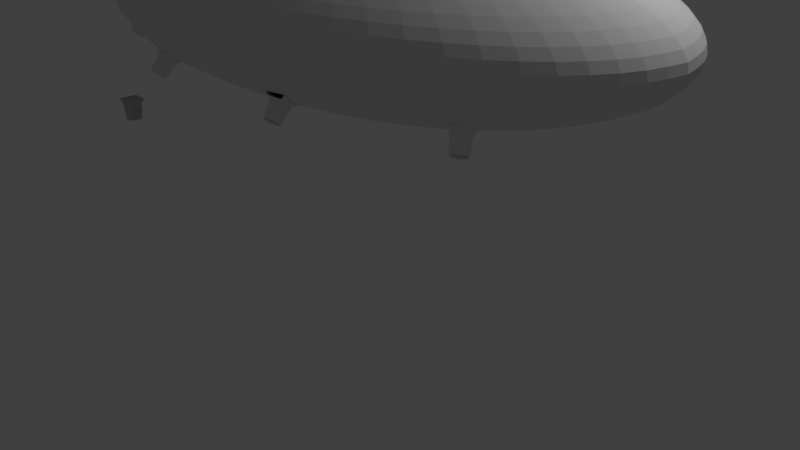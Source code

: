 # Source: Flying_Robbot_Spidder_V1.2.blend  (saved by Blender 2.79.0; exported with 4.5.12 LTS)
import bpy
from mathutils import Matrix  # noqa: F401  (used for matrix-valued properties, if any)

bpy.ops.wm.read_factory_settings(use_empty=True)
scene = bpy.context.scene
scene.name = 'Scene'

# ---- collections
col_collection_1 = bpy.data.collections.new('Collection 1'); scene.collection.children.link(col_collection_1)
col_collection_2 = bpy.data.collections.new('Collection 2'); scene.collection.children.link(col_collection_2)
col_collection_2.hide_render = True
col_collection_2.hide_viewport = True

# ---- world
world_world = bpy.data.worlds.new('World'); scene.world = world_world
world_world.color = (0.05088, 0.05088, 0.05088)
world_world.use_sun_shadow = False
world_world.sun_shadow_jitter_overblur = 0.0
world_world.cycles.sampling_method = 'MANUAL'

# ---- cameras
cam_camera = bpy.data.cameras.new('Camera')
cam_camera.clip_end = 100.0
cam_camera.lens = 35.0
cam_camera.sensor_width = 32.0
cam_camera.sensor_height = 18.0
cam_camera.ortho_scale = 7.314
cam_camera.dof.focus_distance = 0.0
cam_camera.dof.aperture_fstop = 128.0

# ---- lights
light_lamp = bpy.data.lights.new('Lamp', 'POINT')
light_lamp.transmission_factor = 0.0
light_lamp.cutoff_distance = 30.0
light_lamp.energy = 100.0
light_lamp.shadow_buffer_clip_start = 1.001
light_lamp.shadow_soft_size = 0.1
light_lamp.shadow_maximum_resolution = 0.006
light_lamp.use_absolute_resolution = True

# ---- meshes
me_cylinder_005 = bpy.data.meshes.new('Cylinder.005')
me_cylinder_005.from_pydata([(0.0, 0.8164, -1.0), (0.0, 1.0, 1.0), (0.5773, 0.5773, -1.0), (0.7071, 0.7071, 1.0), (0.8164, -4.075e-08, -1.0), (1.0, -4.371e-08, 1.0), (0.5773, -0.5773, -1.0), (0.7071, -0.7071, 1.0), (-7.262e-08, -0.8164, -1.0), (-8.742e-08, -1.0, 1.0), (-0.5773, -0.5773, -1.0), (-0.7071, -0.7071, 1.0), (-0.8164, 1.192e-08, -1.0), (-1.0, 1.192e-08, 1.0), (-0.5773, 0.5773, -1.0), (-0.7071, 0.7071, 1.0), (-1.318, -0.5296, 1.138), (-1.318, -0.5295, 1.345), (-0.5424, 1.314, 1.139), (-0.543, 1.314, 1.346), (0.5262, -1.305, 1.144), (0.5256, -1.305, 1.351), (1.301, 0.539, 1.144), (1.301, 0.5392, 1.351), (-1.269, -0.4133, 1.138), (-1.269, -0.4132, 1.345), (0.5751, -1.188, 1.144), (0.5745, -1.188, 1.351), (-0.5849, 1.215, 1.346), (1.259, 0.4394, 1.144), (-0.5843, 1.214, 1.139), (1.259, 0.4395, 1.351), (1.211, 0.577, 1.144), (1.21, 0.5772, 1.351), (0.4358, -1.267, 1.143), (0.4352, -1.267, 1.35), (0.4841, -1.15, 1.35), (0.8536, 0.3536, 1.0), (1.168, 0.4775, 1.351), (-0.4568, 1.278, 1.139), (-1.232, -0.5654, 1.345), (-0.4574, 1.278, 1.346), (-1.232, -0.5656, 1.138), (-1.184, -0.4492, 1.345), (-0.4993, 1.179, 1.346), (-0.3536, 0.8536, 1.0), (-0.8536, -0.3536, 1.0), (0.3536, -0.8536, 1.0), (0.0, 1.0, -1.0), (0.7071, 0.7071, -1.0), (1.0, -4.371e-08, -1.0), (0.7071, -0.7071, -1.0), (-8.742e-08, -1.0, -1.0), (-0.7071, -0.7071, -1.0), (-1.0, 1.192e-08, -1.0), (-0.7071, 0.7071, -1.0), (-0.00498, 0.8178, 0.8668), (0.5723, 0.5787, 0.8668), (0.8114, 0.001373, 0.8668), (0.5723, -0.5759, 0.8668), (-0.00498, -0.815, 0.8668), (-0.5823, -0.5759, 0.8668), (-0.8214, 0.001373, 0.8668), (-0.5823, 0.5787, 0.8668)], [], [(48, 1, 3, 49), (49, 3, 37, 5, 50), (50, 5, 7, 51), (51, 7, 47, 9, 52), (52, 9, 11, 53), (53, 11, 46, 13, 54), (5, 29, 26, 7), (54, 13, 15, 55), (55, 15, 45, 1, 48), (2, 4, 58, 57), (30, 28, 19, 18), (32, 33, 23, 22), (26, 27, 21, 20), (42, 40, 17, 16), (43, 25, 17, 40), (44, 28, 25, 43), (29, 31, 27, 26), (16, 17, 25, 24), (22, 23, 31, 29), (41, 19, 28, 44), (24, 25, 28, 30), (23, 33, 38, 31), (31, 38, 36, 27), (27, 36, 35, 21), (20, 21, 35, 34), (39, 41, 33, 32), (18, 19, 41, 39), (33, 41, 44, 38), (38, 44, 43, 36), (36, 43, 40, 35), (34, 35, 40, 42), (22, 29, 5, 37), (3, 32, 22, 37), (1, 39, 32, 3), (13, 24, 30, 15), (9, 34, 42, 11), (7, 26, 20, 47), (20, 34, 9, 47), (11, 42, 16, 46), (16, 24, 13, 46), (15, 30, 18, 45), (18, 39, 1, 45), (2, 0, 48, 49), (4, 2, 49, 50), (6, 4, 50, 51), (8, 6, 51, 52), (10, 8, 52, 53), (12, 10, 53, 54), (14, 12, 54, 55), (0, 14, 55, 48), (56, 57, 58, 59, 60, 61, 62, 63), (12, 14, 63, 62), (8, 10, 61, 60), (4, 6, 59, 58), (0, 2, 57, 56), (14, 0, 56, 63), (10, 12, 62, 61), (6, 8, 60, 59)])
me_cylinder_005.use_remesh_preserve_volume = False
me_cylinder_005.use_remesh_preserve_attributes = False
me_cylinder_005.use_mirror_vertex_groups = False
me_cylinder_005.update()
me_cylinder_003 = bpy.data.meshes.new('Cylinder.003')
me_cylinder_003.from_pydata([(0.0, 0.8164, -1.0), (0.0, 1.0, 1.0), (0.5773, 0.5773, -1.0), (0.7071, 0.7071, 1.0), (0.8164, -4.075e-08, -1.0), (1.0, -4.371e-08, 1.0), (0.5773, -0.5773, -1.0), (0.7071, -0.7071, 1.0), (-7.262e-08, -0.8164, -1.0), (-8.742e-08, -1.0, 1.0), (-0.5773, -0.5773, -1.0), (-0.7071, -0.7071, 1.0), (-0.8164, 1.192e-08, -1.0), (-1.0, 1.192e-08, 1.0), (-0.5773, 0.5773, -1.0), (-0.7071, 0.7071, 1.0), (-1.318, -0.5296, 1.138), (-1.318, -0.5295, 1.345), (-0.5424, 1.314, 1.139), (-0.543, 1.314, 1.346), (0.5262, -1.305, 1.144), (0.5256, -1.305, 1.351), (1.301, 0.539, 1.144), (1.301, 0.5392, 1.351), (-1.269, -0.4133, 1.138), (-1.269, -0.4132, 1.345), (0.5751, -1.188, 1.144), (0.5745, -1.188, 1.351), (-0.5849, 1.215, 1.346), (1.259, 0.4394, 1.144), (-0.5843, 1.214, 1.139), (1.259, 0.4395, 1.351), (1.211, 0.577, 1.144), (1.21, 0.5772, 1.351), (0.4358, -1.267, 1.143), (0.4352, -1.267, 1.35), (0.4841, -1.15, 1.35), (0.8536, 0.3536, 1.0), (1.168, 0.4775, 1.351), (-0.4568, 1.278, 1.139), (-1.232, -0.5654, 1.345), (-0.4574, 1.278, 1.346), (-1.232, -0.5656, 1.138), (-1.184, -0.4492, 1.345), (-0.4993, 1.179, 1.346), (-0.3536, 0.8536, 1.0), (-0.8536, -0.3536, 1.0), (0.3536, -0.8536, 1.0), (0.0, 1.0, -1.0), (0.7071, 0.7071, -1.0), (1.0, -4.371e-08, -1.0), (0.7071, -0.7071, -1.0), (-8.742e-08, -1.0, -1.0), (-0.7071, -0.7071, -1.0), (-1.0, 1.192e-08, -1.0), (-0.7071, 0.7071, -1.0), (-0.00498, 0.8178, 0.8668), (0.5723, 0.5787, 0.8668), (0.8114, 0.001373, 0.8668), (0.5723, -0.5759, 0.8668), (-0.00498, -0.815, 0.8668), (-0.5823, -0.5759, 0.8668), (-0.8214, 0.001373, 0.8668), (-0.5823, 0.5787, 0.8668)], [], [(48, 1, 3, 49), (49, 3, 37, 5, 50), (50, 5, 7, 51), (51, 7, 47, 9, 52), (52, 9, 11, 53), (53, 11, 46, 13, 54), (5, 29, 26, 7), (54, 13, 15, 55), (55, 15, 45, 1, 48), (2, 4, 58, 57), (30, 28, 19, 18), (32, 33, 23, 22), (26, 27, 21, 20), (42, 40, 17, 16), (43, 25, 17, 40), (44, 28, 25, 43), (29, 31, 27, 26), (16, 17, 25, 24), (22, 23, 31, 29), (41, 19, 28, 44), (24, 25, 28, 30), (23, 33, 38, 31), (31, 38, 36, 27), (27, 36, 35, 21), (20, 21, 35, 34), (39, 41, 33, 32), (18, 19, 41, 39), (33, 41, 44, 38), (38, 44, 43, 36), (36, 43, 40, 35), (34, 35, 40, 42), (22, 29, 5, 37), (3, 32, 22, 37), (1, 39, 32, 3), (13, 24, 30, 15), (9, 34, 42, 11), (7, 26, 20, 47), (20, 34, 9, 47), (11, 42, 16, 46), (16, 24, 13, 46), (15, 30, 18, 45), (18, 39, 1, 45), (2, 0, 48, 49), (4, 2, 49, 50), (6, 4, 50, 51), (8, 6, 51, 52), (10, 8, 52, 53), (12, 10, 53, 54), (14, 12, 54, 55), (0, 14, 55, 48), (56, 57, 58, 59, 60, 61, 62, 63), (12, 14, 63, 62), (8, 10, 61, 60), (4, 6, 59, 58), (0, 2, 57, 56), (14, 0, 56, 63), (10, 12, 62, 61), (6, 8, 60, 59)])
me_cylinder_003.use_remesh_preserve_volume = False
me_cylinder_003.use_remesh_preserve_attributes = False
me_cylinder_003.use_mirror_vertex_groups = False
me_cylinder_003.update()
me_sphere = bpy.data.meshes.new('Sphere')
me_sphere.from_pydata([(0.0, -3.258e-07, -1.0), (0.1951, -3.266e-07, 0.9808), (0.3827, -3.192e-07, 0.9239), (0.5556, -3.117e-07, 0.8315), (0.7071, -3.192e-07, 0.7071), (0.8315, -3.341e-07, 0.5556), (0.9239, -2.745e-07, 0.3827), (0.9808, -3.937e-07, 0.1951), (1.0, -3.788e-07, 7.55e-08), (0.9808, -3.937e-07, -0.1951), (0.9239, -2.298e-07, -0.3827), (0.8315, -3.341e-07, -0.5556), (0.7071, -3.192e-07, -0.7071), (0.5556, -3.415e-07, -0.8315), (0.3827, -3.043e-07, -0.9239), (0.1951, -3.08e-07, -0.9808), (0.1913, -0.03806, 0.9808), (0.3753, -0.07466, 0.9239), (0.5449, -0.1084, 0.8315), (0.6935, -0.138, 0.7071), (0.8155, -0.1622, 0.5556), (0.9061, -0.1802, 0.3827), (0.9619, -0.1913, 0.1951), (0.9808, -0.1951, 7.55e-08), (0.9619, -0.1913, -0.1951), (0.9061, -0.1802, -0.3827), (0.8155, -0.1622, -0.5556), (0.6935, -0.138, -0.7071), (0.5449, -0.1084, -0.8315), (0.3753, -0.07466, -0.9239), (0.1913, -0.03806, -0.9808), (0.1802, -0.07466, 0.9808), (0.3536, -0.1464, 0.9239), (0.5133, -0.2126, 0.8315), (0.6533, -0.2706, 0.7071), (0.7682, -0.3182, 0.5556), (0.8536, -0.3536, 0.3827), (0.9061, -0.3753, 0.1951), (0.9239, -0.3827, 7.55e-08), (0.9061, -0.3753, -0.1951), (0.8536, -0.3536, -0.3827), (0.7682, -0.3182, -0.5556), (0.6533, -0.2706, -0.7071), (0.5133, -0.2126, -0.8315), (0.3536, -0.1464, -0.9239), (0.1802, -0.07466, -0.9808), (0.1622, -0.1084, 0.9808), (0.3182, -0.2126, 0.9239), (0.4619, -0.3087, 0.8315), (0.5879, -0.3928, 0.7071), (0.6913, -0.4619, 0.5556), (0.7682, -0.5133, 0.3827), (0.8155, -0.5449, 0.1951), (0.8315, -0.5556, 7.55e-08), (0.8155, -0.5449, -0.1951), (0.7682, -0.5133, -0.3827), (0.6913, -0.4619, -0.5556), (0.5879, -0.3928, -0.7071), (0.4619, -0.3087, -0.8315), (0.3182, -0.2126, -0.9239), (0.1622, -0.1084, -0.9808), (0.1379, -0.138, 0.9808), (0.2706, -0.2706, 0.9239), (0.3928, -0.3928, 0.8315), (0.5, -0.5, 0.7071), (0.5879, -0.5879, 0.5556), (0.6533, -0.6533, 0.3827), (0.6935, -0.6935, 0.1951), (0.7071, -0.7071, 7.55e-08), (0.6935, -0.6935, -0.1951), (0.6533, -0.6533, -0.3827), (0.5879, -0.5879, -0.5556), (0.5, -0.5, -0.7071), (0.3928, -0.3928, -0.8315), (0.2706, -0.2706, -0.9239), (0.1379, -0.138, -0.9808), (0.1084, -0.1622, 0.9808), (0.2126, -0.3182, 0.9239), (0.3087, -0.4619, 0.8315), (0.3928, -0.5879, 0.7071), (0.4619, -0.6913, 0.5556), (0.5133, -0.7682, 0.3827), (0.5449, -0.8155, 0.1951), (0.5556, -0.8315, 7.55e-08), (0.5449, -0.8155, -0.1951), (0.5133, -0.7682, -0.3827), (0.4619, -0.6913, -0.5556), (0.3928, -0.5879, -0.7071), (0.3087, -0.4619, -0.8315), (0.2126, -0.3182, -0.9239), (0.1084, -0.1622, -0.9808), (0.07466, -0.1802, 0.9808), (0.1464, -0.3536, 0.9239), (0.2126, -0.5133, 0.8315), (0.2706, -0.6533, 0.7071), (0.3182, -0.7682, 0.5556), (0.3536, -0.8536, 0.3827), (0.3753, -0.9061, 0.1951), (0.3827, -0.9239, 7.55e-08), (0.3753, -0.9061, -0.1951), (0.3536, -0.8536, -0.3827), (0.3182, -0.7682, -0.5556), (0.2706, -0.6533, -0.7071), (0.2126, -0.5133, -0.8315), (0.1464, -0.3536, -0.9239), (0.07466, -0.1802, -0.9808), (0.03806, -0.1913, 0.9808), (0.07466, -0.3753, 0.9239), (0.1084, -0.5449, 0.8315), (0.1379, -0.6935, 0.7071), (0.1622, -0.8155, 0.5556), (0.1802, -0.9061, 0.3827), (0.1913, -0.9619, 0.1951), (0.1951, -0.9808, 7.55e-08), (0.1913, -0.9619, -0.1951), (0.1802, -0.9061, -0.3827), (0.1622, -0.8155, -0.5556), (0.1379, -0.6935, -0.7071), (0.1084, -0.5449, -0.8315), (0.07466, -0.3753, -0.9239), (0.03806, -0.1913, -0.9808), (-7.212e-09, -0.1951, 0.9808), (4.122e-08, -0.3827, 0.9239), (2.632e-08, -0.5556, 0.8315), (-2.584e-08, -0.7071, 0.7071), (-8.544e-08, -0.8315, 0.5556), (6.357e-08, -0.9239, 0.3827), (-8.544e-08, -0.9808, 0.1951), (-1.003e-07, -1.0, 7.55e-08), (-8.544e-08, -0.9808, -0.1951), (6.357e-08, -0.9239, -0.3827), (-8.544e-08, -0.8315, -0.5556), (-2.584e-08, -0.7071, -0.7071), (-1.094e-08, -0.5556, -0.8315), (3.964e-09, -0.3827, -0.9239), (3.964e-09, -0.1951, -0.9808), (-0.03806, -0.1913, 0.9808), (-0.07466, -0.3753, 0.9239), (-0.1084, -0.5449, 0.8315), (-0.1379, -0.6935, 0.7071), (-0.1622, -0.8155, 0.5556), (-0.1802, -0.9061, 0.3827), (-0.1913, -0.9619, 0.1951), (-0.1951, -0.9808, 7.55e-08), (-0.1913, -0.9619, -0.1951), (-0.1802, -0.9061, -0.3827), (-0.1622, -0.8155, -0.5556), (-0.1379, -0.6935, -0.7071), (-0.1084, -0.5449, -0.8315), (-0.07466, -0.3753, -0.9239), (-0.03806, -0.1913, -0.9808), (-1.247e-07, -6.269e-07, 1.0), (-0.07466, -0.1802, 0.9808), (-0.1464, -0.3536, 0.9239), (-0.2126, -0.5133, 0.8315), (-0.2706, -0.6533, 0.7071), (-0.3182, -0.7682, 0.5556), (-0.3536, -0.8536, 0.3827), (-0.3753, -0.9061, 0.1951), (-0.3827, -0.9239, 7.55e-08), (-0.3753, -0.9061, -0.1951), (-0.3536, -0.8536, -0.3827), (-0.3182, -0.7682, -0.5556), (-0.2706, -0.6533, -0.7071), (-0.2126, -0.5133, -0.8315), (-0.1464, -0.3536, -0.9239), (-0.07466, -0.1802, -0.9808), (-0.1084, -0.1622, 0.9808), (-0.2126, -0.3182, 0.9239), (-0.3087, -0.4619, 0.8315), (-0.3928, -0.5879, 0.7071), (-0.4619, -0.6913, 0.5556), (-0.5133, -0.7682, 0.3827), (-0.5449, -0.8155, 0.1951), (-0.5556, -0.8315, 7.55e-08), (-0.5449, -0.8155, -0.1951), (-0.5133, -0.7682, -0.3827), (-0.4619, -0.6913, -0.5556), (-0.3928, -0.5879, -0.7071), (-0.3087, -0.4619, -0.8315), (-0.2126, -0.3182, -0.9239), (-0.1084, -0.1622, -0.9808), (-0.1379, -0.138, 0.9808), (-0.2706, -0.2706, 0.9239), (-0.3928, -0.3928, 0.8315), (-0.5, -0.5, 0.7071), (-0.5879, -0.5879, 0.5556), (-0.6533, -0.6533, 0.3827), (-0.6935, -0.6935, 0.1951), (-0.7071, -0.7071, 7.55e-08), (-0.6935, -0.6935, -0.1951), (-0.6533, -0.6533, -0.3827), (-0.5879, -0.5879, -0.5556), (-0.5, -0.5, -0.7071), (-0.3928, -0.3928, -0.8315), (-0.2706, -0.2706, -0.9239), (-0.1379, -0.1379, -0.9808), (-0.1622, -0.1084, 0.9808), (-0.3182, -0.2126, 0.9239), (-0.4619, -0.3087, 0.8315), (-0.5879, -0.3928, 0.7071), (-0.6913, -0.4619, 0.5556), (-0.7682, -0.5133, 0.3827), (-0.8155, -0.5449, 0.1951), (-0.8315, -0.5556, 7.55e-08), (-0.8155, -0.5449, -0.1951), (-0.7682, -0.5133, -0.3827), (-0.6913, -0.4619, -0.5556), (-0.5879, -0.3928, -0.7071), (-0.4619, -0.3087, -0.8315), (-0.3182, -0.2126, -0.9239), (-0.1622, -0.1084, -0.9808), (-0.1802, -0.07466, 0.9808), (-0.3536, -0.1464, 0.9239), (-0.5133, -0.2126, 0.8315), (-0.6533, -0.2706, 0.7071), (-0.7682, -0.3182, 0.5556), (-0.8536, -0.3536, 0.3827), (-0.9061, -0.3753, 0.1951), (-0.9239, -0.3827, 7.55e-08), (-0.9061, -0.3753, -0.1951), (-0.8536, -0.3536, -0.3827), (-0.7682, -0.3182, -0.5556), (-0.6533, -0.2706, -0.7071), (-0.5133, -0.2126, -0.8315), (-0.3536, -0.1464, -0.9239), (-0.1802, -0.07466, -0.9808), (-0.1913, -0.03806, 0.9808), (-0.3753, -0.07466, 0.9239), (-0.5449, -0.1084, 0.8315), (-0.6935, -0.1379, 0.7071), (-0.8155, -0.1622, 0.5556), (-0.9061, -0.1802, 0.3827), (-0.9619, -0.1913, 0.1951), (-0.9808, -0.1951, 7.55e-08), (-0.9619, -0.1913, -0.1951), (-0.9061, -0.1802, -0.3827), (-0.8155, -0.1622, -0.5556), (-0.6935, -0.1379, -0.7071), (-0.5449, -0.1084, -0.8315), (-0.3753, -0.07466, -0.9239), (-0.1913, -0.03806, -0.9808), (-0.1951, -3.117e-07, 0.9808), (-0.3827, -2.819e-07, 0.9239), (-0.5556, -2.819e-07, 0.8315), (-0.7071, -1.851e-07, 0.7071), (-0.8315, -1.404e-07, 0.5556), (-0.9239, -3.192e-07, 0.3827), (-0.9808, -9.567e-08, 0.1951), (-1.0, -1.404e-07, 7.55e-08), (-0.9808, -9.567e-08, -0.1951), (-0.9239, -3.192e-07, -0.3827), (-0.8315, -1.404e-07, -0.5556), (-0.7071, -1.851e-07, -0.7071), (-0.5556, -2.596e-07, -0.8315), (-0.3827, -2.521e-07, -0.9239), (-0.1951, -3.155e-07, -0.9808), (-0.7138, -0.5815, -0.6527), (-0.6994, -0.5388, -0.4847), (-0.7056, -0.5647, -0.6899), (-0.6894, -0.5182, -0.5302), (-0.6913, -0.5652, -0.7157), (-0.6719, -0.5189, -0.5618), (-0.6793, -0.5827, -0.715), (-0.6572, -0.5404, -0.561), (-0.6767, -0.607, -0.6883), (-0.654, -0.5701, -0.5283), (-0.6849, -0.6239, -0.6511), (-0.664, -0.5907, -0.4827), (-0.6992, -0.6233, -0.6253), (-0.6815, -0.5901, -0.4511), (-0.7111, -0.6058, -0.626), (-0.6962, -0.5686, -0.452), (-0.6697, -0.607, -0.4338), (-0.6678, -0.6029, -0.4167), (-0.7079, -0.5505, -0.4365), (-0.706, -0.5464, -0.4195), (-0.6432, -0.5533, -0.5522), (-0.6413, -0.5492, -0.5352), (-0.6814, -0.4968, -0.5549), (-0.6794, -0.4927, -0.5379), (-0.6721, -0.6034, -0.4339), (-0.6702, -0.5993, -0.4169), (-0.6456, -0.5497, -0.5524), (-0.6437, -0.5456, -0.5354), (-0.7039, -0.5494, -0.4193), (-0.6793, -0.4999, -0.5548), (-0.7058, -0.5535, -0.4363), (-0.6774, -0.4958, -0.5378), (-0.6827, -0.4995, -0.5491), (-0.6807, -0.4954, -0.5321), (-0.6445, -0.5559, -0.5464), (-0.6426, -0.5518, -0.5294), (-0.6806, -0.5185, -0.546), (-0.7066, -0.548, -0.442), (-0.6666, -0.6004, -0.4222), (-0.7047, -0.5439, -0.425), (-0.6685, -0.6045, -0.4393), (-0.6978, -0.5537, -0.4683), (-0.6728, -0.5904, -0.4669), (-0.6556, -0.5552, -0.5446), (-0.718, -0.5786, -0.6487), (-0.7079, -0.558, -0.6942), (-0.6904, -0.5586, -0.7258), (-0.6758, -0.5801, -0.725), (-0.6725, -0.6099, -0.6923), (-0.6826, -0.6305, -0.6467), (-0.7, -0.6299, -0.6151), (-0.7147, -0.6084, -0.6159), (-0.6965, -0.5445, -0.4993), (-0.6883, -0.5277, -0.5365), (-0.6741, -0.5282, -0.5623), (-0.6621, -0.5458, -0.5616), (-0.6594, -0.5701, -0.5349), (-0.6676, -0.5869, -0.4977), (-0.6819, -0.5864, -0.4719), (-0.6939, -0.5688, -0.4726), (-0.256, -0.8778, -0.726), (-0.2516, -0.8152, -0.5656), (-0.2395, -0.8824, -0.7271), (-0.2314, -0.8208, -0.5669), (-0.2292, -0.9018, -0.6988), (-0.2188, -0.8446, -0.5322), (-0.2312, -0.9247, -0.6576), (-0.2211, -0.8726, -0.4818), (-0.2442, -0.9376, -0.6277), (-0.237, -0.8884, -0.4452), (-0.2606, -0.9331, -0.6266), (-0.2572, -0.8828, -0.4438), (-0.2709, -0.9137, -0.6549), (-0.2698, -0.859, -0.4785), (-0.269, -0.8908, -0.6961), (-0.2675, -0.831, -0.5289), (-0.2737, -0.8769, -0.4263), (-0.2731, -0.8711, -0.4085), (-0.2673, -0.8037, -0.558), (-0.2667, -0.7979, -0.5402), (-0.221, -0.8918, -0.4287), (-0.2204, -0.886, -0.4109), (-0.2146, -0.8186, -0.5604), (-0.214, -0.8128, -0.5426), (-0.2733, -0.8723, -0.4346), (-0.2727, -0.8665, -0.4168), (-0.2206, -0.8871, -0.437), (-0.22, -0.8813, -0.4192), (-0.267, -0.8019, -0.5331), (-0.2149, -0.8226, -0.5532), (-0.2676, -0.8077, -0.5509), (-0.2143, -0.8168, -0.5355), (-0.2172, -0.8179, -0.5602), (-0.2166, -0.8121, -0.5425), (-0.2236, -0.891, -0.4285), (-0.223, -0.8852, -0.4108), (-0.2251, -0.8327, -0.5496), (-0.2648, -0.8044, -0.5581), (-0.2706, -0.8718, -0.4086), (-0.2642, -0.7986, -0.5403), (-0.2712, -0.8776, -0.4264), (-0.2595, -0.8231, -0.5472), (-0.2635, -0.8709, -0.4612), (-0.2291, -0.8805, -0.4635), (-0.2573, -0.8711, -0.737), (-0.2372, -0.8767, -0.7384), (-0.2246, -0.9005, -0.7037), (-0.2269, -0.9285, -0.6533), (-0.2428, -0.9444, -0.6167), (-0.263, -0.9388, -0.6153), (-0.2756, -0.915, -0.65), (-0.2733, -0.887, -0.7004), (-0.2507, -0.8256, -0.5659), (-0.2343, -0.8302, -0.567), (-0.224, -0.8496, -0.5387), (-0.2259, -0.8725, -0.4975), (-0.2389, -0.8854, -0.4676), (-0.2554, -0.8808, -0.4665), (-0.2657, -0.8614, -0.4948), (-0.2637, -0.8386, -0.536), (0.2523, -0.8798, -0.732), (0.2428, -0.8163, -0.5772), (0.2687, -0.8745, -0.7306), (0.2629, -0.8097, -0.5754), (0.2818, -0.8864, -0.6992), (0.279, -0.8243, -0.5369), (0.284, -0.9085, -0.6562), (0.2816, -0.8514, -0.4842), (0.2739, -0.928, -0.6267), (0.2691, -0.8756, -0.4435), (0.2575, -0.9333, -0.6282), (0.249, -0.8821, -0.4452), (0.2444, -0.9214, -0.6596), (0.2331, -0.8673, -0.4884), (0.2423, -0.8993, -0.7026), (0.2305, -0.8401, -0.5411), (0.2321, -0.886, -0.4303), (0.2314, -0.88, -0.4131), (0.2258, -0.8146, -0.5727), (0.225, -0.8086, -0.5554), (0.2846, -0.8691, -0.4246), (0.2839, -0.8631, -0.4074), (0.2782, -0.7977, -0.567), (0.2775, -0.7917, -0.5497), (0.2317, -0.8815, -0.439), (0.2312, -0.8752, -0.4265), (0.2842, -0.8646, -0.4333), (0.2837, -0.8583, -0.4208), (0.2254, -0.8125, -0.548), (0.2786, -0.8016, -0.5595), (0.2261, -0.8185, -0.5652), (0.2778, -0.7956, -0.5423), (0.2757, -0.7986, -0.5672), (0.2749, -0.7926, -0.55), (0.2709, -0.817, -0.5562), (0.2282, -0.8139, -0.5724), (0.2274, -0.8078, -0.5551), (0.2346, -0.8852, -0.4301), (0.2367, -0.8282, -0.5591), (0.2411, -0.8745, -0.4692), (0.2752, -0.8637, -0.4615), (0.2499, -0.8744, -0.7439), (0.27, -0.8679, -0.7421), (0.2861, -0.8824, -0.7036), (0.2887, -0.9096, -0.6509), (0.2763, -0.9334, -0.6149), (0.2562, -0.94, -0.6166), (0.2402, -0.9254, -0.6551), (0.2376, -0.8982, -0.7078), (0.2456, -0.8256, -0.5764), (0.262, -0.8203, -0.575), (0.2751, -0.8322, -0.5435), (0.2772, -0.8543, -0.5005), (0.2672, -0.8738, -0.4711), (0.2508, -0.8791, -0.4725), (0.2377, -0.8673, -0.5039), (0.2355, -0.8451, -0.547), (0.7059, -0.5817, -0.723), (0.6922, -0.5318, -0.5479), (0.7138, -0.6016, -0.6853), (0.7018, -0.5562, -0.5017), (0.7096, -0.6273, -0.6584), (0.6966, -0.5877, -0.4688), (0.6958, -0.6438, -0.658), (0.6797, -0.6078, -0.4684), (0.6805, -0.6413, -0.6845), (0.661, -0.6048, -0.5008), (0.6727, -0.6214, -0.7222), (0.6514, -0.5804, -0.547), (0.6769, -0.5957, -0.7491), (0.6566, -0.5489, -0.5799), (0.6906, -0.5792, -0.7495), (0.6734, -0.5287, -0.5803), (0.6408, -0.559, -0.5727), (0.6391, -0.5546, -0.5542), (0.685, -0.5068, -0.5731), (0.6833, -0.5023, -0.5545), (0.6656, -0.623, -0.4514), (0.6639, -0.6185, -0.4329), (0.7098, -0.5707, -0.4518), (0.7081, -0.5662, -0.4332), (0.6436, -0.5558, -0.5727), (0.6419, -0.5513, -0.5542), (0.6684, -0.6197, -0.4514), (0.6667, -0.6152, -0.4329), (0.6809, -0.5051, -0.5545), (0.7075, -0.5735, -0.4518), (0.6826, -0.5096, -0.573), (0.7057, -0.569, -0.4332), (0.7086, -0.5676, -0.4577), (0.7069, -0.5631, -0.4392), (0.6644, -0.6198, -0.4574), (0.6627, -0.6154, -0.4388), (0.6992, -0.5719, -0.4852), (0.6862, -0.5097, -0.5674), (0.6402, -0.5575, -0.5485), (0.6845, -0.5053, -0.5489), (0.642, -0.562, -0.5671), (0.6828, -0.5303, -0.5641), (0.654, -0.5646, -0.5635), (0.6704, -0.6063, -0.4846), (0.7088, -0.575, -0.7273), (0.7184, -0.5994, -0.6811), (0.7132, -0.6309, -0.6482), (0.6964, -0.651, -0.6478), (0.6776, -0.648, -0.6802), (0.668, -0.6236, -0.7264), (0.6732, -0.5921, -0.7593), (0.6901, -0.572, -0.7597), (0.6903, -0.5412, -0.5559), (0.6982, -0.5611, -0.5181), (0.694, -0.5868, -0.4912), (0.6802, -0.6033, -0.4909), (0.6649, -0.6008, -0.5173), (0.6571, -0.5809, -0.5551), (0.6613, -0.5552, -0.582), (0.675, -0.5387, -0.5823)], [], [(15, 14, 29, 30), (8, 7, 22, 23), (1, 151, 16), (0, 15, 30), (9, 8, 23, 24), (2, 1, 16, 17), (10, 9, 24, 25), (3, 2, 17, 18), (11, 10, 25, 26), (4, 3, 18, 19), (12, 11, 26, 27), (5, 4, 19, 20), (13, 12, 27, 28), (6, 5, 20, 21), (14, 13, 28, 29), (7, 6, 21, 22), (27, 26, 41, 42), (20, 19, 34, 35), (28, 27, 42, 43), (21, 20, 35, 36), (29, 28, 43, 44), (22, 21, 36, 37), (30, 29, 44, 45), (23, 22, 37, 38), (16, 151, 31), (0, 30, 45), (24, 23, 38, 39), (17, 16, 31, 32), (25, 24, 39, 40), (18, 17, 32, 33), (26, 25, 40, 41), (19, 18, 33, 34), (31, 151, 46), (0, 45, 60), (39, 38, 53, 54), (32, 31, 46, 47), (40, 39, 54, 55), (33, 32, 47, 48), (41, 40, 55, 56), (34, 33, 48, 49), (42, 41, 56, 57), (35, 34, 49, 50), (43, 42, 57, 58), (36, 35, 50, 51), (44, 43, 58, 59), (37, 36, 51, 52), (45, 44, 59, 60), (38, 37, 52, 53), (50, 49, 64, 65), (58, 57, 72, 73), (51, 50, 65, 66), (59, 58, 73, 74), (52, 51, 66, 67), (60, 59, 74, 75), (53, 52, 67, 68), (46, 151, 61), (0, 60, 75), (54, 53, 68, 69), (47, 46, 61, 62), (55, 54, 69, 70), (48, 47, 62, 63), (49, 48, 63, 64), (57, 56, 71, 72), (69, 68, 83, 84), (62, 61, 76, 77), (70, 69, 84, 85), (63, 62, 77, 78), (71, 70, 85, 86), (64, 63, 78, 79), (72, 71, 86, 87), (65, 64, 79, 80), (73, 72, 87, 88), (66, 65, 80, 81), (74, 73, 88, 89), (67, 66, 81, 82), (75, 74, 89, 90), (68, 67, 82, 83), (61, 151, 76), (0, 75, 90), (88, 87, 102, 103), (81, 80, 95, 96), (89, 88, 103, 104), (82, 81, 96, 97), (90, 89, 104, 105), (83, 82, 97, 98), (76, 151, 91), (0, 90, 105), (84, 83, 98, 99), (77, 76, 91, 92), (85, 84, 99, 100), (78, 77, 92, 93), (86, 85, 100, 101), (79, 78, 93, 94), (87, 86, 101, 102), (80, 79, 94, 95), (92, 91, 106, 107), (100, 99, 114, 115), (93, 92, 107, 108), (94, 93, 108, 109), (102, 101, 116, 117), (95, 94, 109, 110), (103, 102, 117, 118), (96, 95, 110, 111), (104, 103, 118, 119), (97, 96, 111, 112), (105, 104, 119, 120), (98, 97, 112, 113), (91, 151, 106), (0, 105, 120), (99, 98, 113, 114), (111, 110, 125, 126), (119, 118, 133, 134), (112, 111, 126, 127), (120, 119, 134, 135), (113, 112, 127, 128), (106, 151, 121), (0, 120, 135), (114, 113, 128, 129), (107, 106, 121, 122), (115, 114, 129, 130), (108, 107, 122, 123), (116, 115, 130, 131), (109, 108, 123, 124), (117, 116, 131, 132), (110, 109, 124, 125), (118, 117, 132, 133), (130, 129, 144, 145), (123, 122, 137, 138), (131, 130, 145, 146), (124, 123, 138, 139), (132, 131, 146, 147), (125, 124, 139, 140), (133, 132, 147, 148), (126, 125, 140, 141), (134, 133, 148, 149), (127, 126, 141, 142), (135, 134, 149, 150), (128, 127, 142, 143), (121, 151, 136), (0, 135, 150), (129, 128, 143, 144), (122, 121, 136, 137), (149, 148, 164, 165), (142, 141, 157, 158), (150, 149, 165, 166), (143, 142, 158, 159), (136, 151, 152), (0, 150, 166), (144, 143, 159, 160), (137, 136, 152, 153), (145, 144, 160, 161), (138, 137, 153, 154), (139, 138, 154, 155), (147, 146, 162, 163), (140, 139, 155, 156), (148, 147, 163, 164), (141, 140, 156, 157), (162, 161, 176, 177), (155, 154, 169, 170), (163, 162, 177, 178), (156, 155, 170, 171), (164, 163, 178, 179), (157, 156, 171, 172), (165, 164, 179, 180), (158, 157, 172, 173), (166, 165, 180, 181), (159, 158, 173, 174), (152, 151, 167), (0, 166, 181), (160, 159, 174, 175), (153, 152, 167, 168), (161, 160, 175, 176), (154, 153, 168, 169), (181, 180, 195, 196), (174, 173, 188, 189), (167, 151, 182), (0, 181, 196), (175, 174, 189, 190), (168, 167, 182, 183), (176, 175, 190, 191), (169, 168, 183, 184), (177, 176, 191, 192), (170, 169, 184, 185), (178, 177, 192, 193), (171, 170, 185, 186), (179, 178, 193, 194), (172, 171, 186, 187), (180, 179, 194, 195), (173, 172, 187, 188), (185, 184, 199, 200), (193, 192, 207, 208), (186, 185, 200, 201), (194, 193, 208, 209), (187, 186, 201, 202), (195, 194, 209, 210), (188, 187, 202, 203), (196, 195, 210, 211), (189, 188, 203, 204), (182, 151, 197), (0, 196, 211), (190, 189, 204, 205), (183, 182, 197, 198), (191, 190, 205, 206), (184, 183, 198, 199), (204, 203, 218, 219), (197, 151, 212), (0, 211, 226), (205, 204, 219, 220), (198, 197, 212, 213), (206, 205, 220, 221), (199, 198, 213, 214), (207, 206, 221, 222), (200, 199, 214, 215), (208, 207, 222, 223), (201, 200, 215, 216), (209, 208, 223, 224), (202, 201, 216, 217), (210, 209, 224, 225), (203, 202, 217, 218), (211, 210, 225, 226), (223, 222, 237, 238), (216, 215, 230, 231), (224, 223, 238, 239), (217, 216, 231, 232), (225, 224, 239, 240), (218, 217, 232, 233), (226, 225, 240, 241), (219, 218, 233, 234), (212, 151, 227), (0, 226, 241), (220, 219, 234, 235), (213, 212, 227, 228), (221, 220, 235, 236), (214, 213, 228, 229), (222, 221, 236, 237), (215, 214, 229, 230), (227, 151, 242), (0, 241, 256), (235, 234, 249, 250), (228, 227, 242, 243), (236, 235, 250, 251), (229, 228, 243, 244), (237, 236, 251, 252), (230, 229, 244, 245), (238, 237, 252, 253), (231, 230, 245, 246), (239, 238, 253, 254), (232, 231, 246, 247), (240, 239, 254, 255), (233, 232, 247, 248), (241, 240, 255, 256), (234, 233, 248, 249), (301, 258, 260, 302), (302, 260, 293, 262, 303), (303, 262, 264, 304), (304, 264, 300, 266, 305), (305, 266, 268, 306), (306, 268, 299, 270, 307), (262, 286, 283, 264), (307, 270, 272, 308), (308, 272, 298, 258, 301), (259, 261, 311, 310), (287, 285, 276, 275), (289, 290, 280, 279), (283, 284, 278, 277), (297, 295, 274, 273), (286, 288, 284, 283), (273, 274, 282, 281), (279, 280, 288, 286), (281, 282, 285, 287), (277, 278, 292, 291), (294, 296, 290, 289), (275, 276, 296, 294), (276, 206, 207, 280), (291, 292, 295, 297), (279, 286, 262, 293), (260, 289, 279, 293), (258, 294, 289, 260), (270, 281, 287, 272), (266, 291, 297, 268), (264, 283, 277, 300), (277, 291, 266, 300), (268, 297, 273, 299), (273, 281, 270, 299), (272, 287, 275, 298), (275, 294, 258, 298), (259, 257, 301, 302), (261, 259, 302, 303), (263, 261, 303, 304), (265, 263, 304, 305), (267, 265, 305, 306), (269, 267, 306, 307), (271, 269, 307, 308), (257, 271, 308, 301), (309, 310, 311, 312, 313, 314, 315, 316), (269, 271, 316, 315), (265, 267, 314, 313), (261, 263, 312, 311), (257, 259, 310, 309), (271, 257, 309, 316), (267, 269, 315, 314), (263, 265, 313, 312), (207, 192, 278, 280), (192, 191, 274, 278), (191, 206, 276, 274), (361, 318, 320, 362), (362, 320, 353, 322, 363), (363, 322, 324, 364), (364, 324, 360, 326, 365), (365, 326, 328, 366), (366, 328, 359, 330, 367), (322, 346, 343, 324), (367, 330, 332, 368), (368, 332, 358, 318, 361), (319, 321, 371, 370), (347, 345, 336, 335), (349, 350, 340, 339), (343, 344, 338, 337), (357, 355, 334, 333), (346, 348, 344, 343), (333, 334, 342, 341), (339, 340, 348, 346), (341, 342, 345, 347), (161, 334, 338, 145), (337, 338, 352, 351), (354, 356, 350, 349), (335, 336, 356, 354), (146, 145, 338, 340), (162, 146, 340, 336), (162, 336, 334, 161), (351, 352, 355, 357), (339, 346, 322, 353), (320, 349, 339, 353), (318, 354, 349, 320), (330, 341, 347, 332), (326, 351, 357, 328), (324, 343, 337, 360), (337, 351, 326, 360), (328, 357, 333, 359), (333, 341, 330, 359), (332, 347, 335, 358), (335, 354, 318, 358), (319, 317, 361, 362), (321, 319, 362, 363), (323, 321, 363, 364), (325, 323, 364, 365), (327, 325, 365, 366), (329, 327, 366, 367), (331, 329, 367, 368), (317, 331, 368, 361), (369, 370, 371, 372, 373, 374, 375, 376), (329, 331, 376, 375), (325, 327, 374, 373), (321, 323, 372, 371), (317, 319, 370, 369), (331, 317, 369, 376), (327, 329, 375, 374), (323, 325, 373, 372), (418, 378, 380, 419), (419, 380, 411, 382, 420), (420, 382, 384, 421), (421, 384, 417, 386, 422), (422, 386, 388, 423), (423, 388, 416, 390, 424), (382, 406, 403, 384), (424, 390, 392, 425), (425, 392, 415, 378, 418), (379, 381, 428, 427), (407, 405, 396, 395), (409, 410, 400, 399), (403, 404, 398, 397), (406, 408, 404, 403), (393, 394, 402, 401), (399, 400, 408, 406), (401, 402, 405, 407), (100, 398, 400, 101), (412, 413, 410, 409), (395, 396, 413, 412), (116, 101, 400, 396), (115, 116, 396, 394), (398, 100, 115, 394), (399, 406, 382, 411), (380, 409, 399, 411), (378, 412, 409, 380), (390, 401, 407, 392), (384, 403, 397, 417), (388, 414, 393, 416), (393, 401, 390, 416), (392, 407, 395, 415), (395, 412, 378, 415), (379, 377, 418, 419), (381, 379, 419, 420), (383, 381, 420, 421), (385, 383, 421, 422), (387, 385, 422, 423), (389, 387, 423, 424), (391, 389, 424, 425), (377, 391, 425, 418), (426, 427, 428, 429, 430, 431, 432, 433), (389, 391, 433, 432), (385, 387, 431, 430), (381, 383, 429, 428), (377, 379, 427, 426), (391, 377, 426, 433), (387, 389, 432, 431), (383, 385, 430, 429), (478, 435, 437, 479), (479, 437, 470, 439, 480), (480, 439, 441, 481), (481, 441, 477, 443, 482), (482, 443, 445, 483), (483, 445, 476, 447, 484), (439, 463, 460, 441), (484, 447, 449, 485), (485, 449, 475, 435, 478), (436, 438, 488, 487), (464, 462, 453, 452), (466, 467, 457, 456), (460, 461, 455, 454), (474, 472, 451, 450), (463, 465, 461, 460), (450, 451, 459, 458), (456, 457, 465, 463), (458, 459, 462, 464), (486, 487, 488, 489, 490, 491, 492, 493), (454, 455, 469, 468), (471, 473, 467, 466), (452, 453, 473, 471), (70, 455, 457, 55), (56, 55, 457, 453), (71, 56, 453, 451), (468, 469, 472, 474), (456, 463, 439, 470), (437, 466, 456, 470), (435, 471, 466, 437), (447, 458, 464, 449), (443, 468, 474, 445), (441, 460, 454, 477), (454, 468, 443, 477), (445, 474, 450, 476), (450, 458, 447, 476), (449, 464, 452, 475), (452, 471, 435, 475), (436, 434, 478, 479), (438, 436, 479, 480), (440, 438, 480, 481), (442, 440, 481, 482), (444, 442, 482, 483), (446, 444, 483, 484), (448, 446, 484, 485), (434, 448, 485, 478), (455, 70, 71, 451), (446, 448, 493, 492), (442, 444, 491, 490), (438, 440, 489, 488), (434, 436, 487, 486), (448, 434, 486, 493), (444, 446, 492, 491), (440, 442, 490, 489)])
me_sphere.use_remesh_preserve_volume = False
me_sphere.use_remesh_preserve_attributes = False
me_sphere.use_mirror_vertex_groups = False
me_sphere.update()
me_cylinder_000 = bpy.data.meshes.new('Cylinder.000')
me_cylinder_000.from_pydata([(0.0, 0.8164, -1.0), (0.0, 1.0, 1.0), (0.5773, 0.5773, -1.0), (0.7071, 0.7071, 1.0), (0.8164, -4.075e-08, -1.0), (1.0, -4.371e-08, 1.0), (0.5773, -0.5773, -1.0), (0.7071, -0.7071, 1.0), (-7.262e-08, -0.8164, -1.0), (-8.742e-08, -1.0, 1.0), (-0.5773, -0.5773, -1.0), (-0.7071, -0.7071, 1.0), (-0.8164, 1.192e-08, -1.0), (-1.0, 1.192e-08, 1.0), (-0.5773, 0.5773, -1.0), (-0.7071, 0.7071, 1.0), (-1.318, -0.5296, 1.138), (-1.318, -0.5295, 1.345), (-0.5424, 1.314, 1.139), (-0.543, 1.314, 1.346), (0.5262, -1.305, 1.144), (0.5256, -1.305, 1.351), (1.301, 0.539, 1.144), (1.301, 0.5392, 1.351), (-1.269, -0.4133, 1.138), (-1.269, -0.4132, 1.345), (0.5751, -1.188, 1.144), (0.5745, -1.188, 1.351), (-0.5849, 1.215, 1.346), (1.259, 0.4394, 1.144), (-0.5843, 1.214, 1.139), (1.259, 0.4395, 1.351), (1.211, 0.577, 1.144), (1.21, 0.5772, 1.351), (0.4358, -1.267, 1.143), (0.4352, -1.267, 1.35), (0.4841, -1.15, 1.35), (0.8536, 0.3536, 1.0), (1.168, 0.4775, 1.351), (-0.4568, 1.278, 1.139), (-1.232, -0.5654, 1.345), (-0.4574, 1.278, 1.346), (-1.232, -0.5656, 1.138), (-1.184, -0.4492, 1.345), (-0.4993, 1.179, 1.346), (-0.3536, 0.8536, 1.0), (-0.8536, -0.3536, 1.0), (0.3536, -0.8536, 1.0), (0.0, 1.0, -1.0), (0.7071, 0.7071, -1.0), (1.0, -4.371e-08, -1.0), (0.7071, -0.7071, -1.0), (-8.742e-08, -1.0, -1.0), (-0.7071, -0.7071, -1.0), (-1.0, 1.192e-08, -1.0), (-0.7071, 0.7071, -1.0), (-0.00498, 0.8178, 0.8668), (0.5723, 0.5787, 0.8668), (0.8114, 0.001373, 0.8668), (0.5723, -0.5759, 0.8668), (-0.00498, -0.815, 0.8668), (-0.5823, -0.5759, 0.8668), (-0.8214, 0.001373, 0.8668), (-0.5823, 0.5787, 0.8668)], [], [(48, 1, 3, 49), (49, 3, 37, 5, 50), (50, 5, 7, 51), (51, 7, 47, 9, 52), (52, 9, 11, 53), (53, 11, 46, 13, 54), (5, 29, 26, 7), (54, 13, 15, 55), (55, 15, 45, 1, 48), (2, 4, 58, 57), (30, 28, 19, 18), (32, 33, 23, 22), (26, 27, 21, 20), (42, 40, 17, 16), (43, 25, 17, 40), (44, 28, 25, 43), (29, 31, 27, 26), (16, 17, 25, 24), (22, 23, 31, 29), (41, 19, 28, 44), (24, 25, 28, 30), (23, 33, 38, 31), (31, 38, 36, 27), (27, 36, 35, 21), (20, 21, 35, 34), (39, 41, 33, 32), (18, 19, 41, 39), (33, 41, 44, 38), (38, 44, 43, 36), (36, 43, 40, 35), (34, 35, 40, 42), (22, 29, 5, 37), (3, 32, 22, 37), (1, 39, 32, 3), (13, 24, 30, 15), (9, 34, 42, 11), (7, 26, 20, 47), (20, 34, 9, 47), (11, 42, 16, 46), (16, 24, 13, 46), (15, 30, 18, 45), (18, 39, 1, 45), (2, 0, 48, 49), (4, 2, 49, 50), (6, 4, 50, 51), (8, 6, 51, 52), (10, 8, 52, 53), (12, 10, 53, 54), (14, 12, 54, 55), (0, 14, 55, 48), (56, 57, 58, 59, 60, 61, 62, 63), (12, 14, 63, 62), (8, 10, 61, 60), (4, 6, 59, 58), (0, 2, 57, 56), (14, 0, 56, 63), (10, 12, 62, 61), (6, 8, 60, 59)])
me_cylinder_000.use_remesh_preserve_volume = False
me_cylinder_000.use_remesh_preserve_attributes = False
me_cylinder_000.use_mirror_vertex_groups = False
me_cylinder_000.update()

# ---- objects
ob_cylinder_000 = bpy.data.objects.new('Cylinder.000', me_cylinder_005)
ob_cylinder_002 = bpy.data.objects.new('Cylinder.002', me_cylinder_003)
ob_sphere = bpy.data.objects.new('Sphere', me_sphere)
ob_lamp = bpy.data.objects.new('Lamp', light_lamp)
ob_camera = bpy.data.objects.new('Camera', cam_camera)
ob_cylinder_001 = bpy.data.objects.new('Cylinder.001', me_cylinder_000)

# ---- transforms, parenting, visibility, modifiers, constraints
ob_cylinder_000.location = (-1.957, -1.984, 1.915)
ob_cylinder_000.rotation_euler = (0.0007354, 0.002668, 0.398)
ob_cylinder_000.scale = (0.1081, 0.1081, 0.1081)
ob_cylinder_000.lineart.crease_threshold = 0.0
_m = ob_cylinder_000.modifiers.new('Subsurf', 'SUBSURF')
_m.uv_smooth = 'PRESERVE_CORNERS'
_m.quality = 2
_m.levels = 0
_m.show_only_control_edges = False
ob_cylinder_002.location = (-1.957, -1.984, 1.915)
ob_cylinder_002.rotation_euler = (0.0007354, 0.002668, 0.398)
ob_cylinder_002.scale = (0.1081, 0.1081, 0.1081)
ob_cylinder_002.lineart.crease_threshold = 0.0
_m = ob_cylinder_002.modifiers.new('Subsurf', 'SUBSURF')
_m.uv_smooth = 'PRESERVE_CORNERS'
_m.quality = 2
_m.levels = 0
_m.show_only_control_edges = False
ob_sphere.location = (0.0, 0.0, 3.251)
ob_sphere.scale = (4.051, 2.318, 1.0)
ob_sphere.lineart.crease_threshold = 0.0
_m = ob_sphere.modifiers.new('Subsurf', 'SUBSURF')
_m.uv_smooth = 'PRESERVE_CORNERS'
_m.quality = 1
_m.levels = 3
_m.render_levels = 1
_m.show_only_control_edges = False
_m = ob_sphere.modifiers.new('Mirror', 'MIRROR')
_m.use_axis = (False, True, False)
ob_lamp.location = (4.076, 1.005, 5.904)
ob_lamp.rotation_euler = (0.6503, 0.05522, 1.866)
ob_lamp.lock_rotations_4d = False
ob_lamp.empty_display_type = 'ARROWS'
ob_lamp.color = (0.0, 0.0, 0.0, 0.0)
ob_lamp.lineart.crease_threshold = 0.0
ob_camera.location = (7.481, -6.508, 5.344)
ob_camera.rotation_euler = (1.109, 0.0, 0.8149)
ob_camera.lock_rotations_4d = False
ob_camera.empty_display_type = 'ARROWS'
ob_camera.color = (0.0, 0.0, 0.0, 0.0)
ob_camera.display_type = 'WIRE'
ob_camera.lineart.crease_threshold = 0.0
ob_cylinder_001.location = (-2.96, 0.1481, 0.5583)
ob_cylinder_001.rotation_euler = (0.0007354, 0.002668, 0.398)
ob_cylinder_001.lineart.crease_threshold = 0.0
_m = ob_cylinder_001.modifiers.new('Subsurf', 'SUBSURF')
_m.uv_smooth = 'PRESERVE_CORNERS'
_m.quality = 2
_m.levels = 0
_m.show_only_control_edges = False

# ---- collection membership
col_collection_1.objects.link(ob_cylinder_000)
col_collection_1.objects.link(ob_cylinder_002)
col_collection_1.objects.link(ob_sphere)
col_collection_1.objects.link(ob_lamp)
col_collection_1.objects.link(ob_camera)
col_collection_2.objects.link(ob_cylinder_001)

# ---- scene / render settings (as saved in the file)
scene.camera = ob_camera
scene.frame_start = 1; scene.frame_end = 250; scene.frame_set(194)
scene.render.engine = 'BLENDER_EEVEE_NEXT'
scene.render.resolution_percentage = 50
scene.render.dither_intensity = 0.0
scene.cycles.use_denoising = False
scene.cycles.samples = 128
scene.cycles.sampling_pattern = 'TABULATED_SOBOL'
scene.cycles.use_adaptive_sampling = False
scene.cycles.use_light_tree = False
scene.cycles.blur_glossy = 0.0
scene.cycles.sample_clamp_indirect = 0.0
scene.view_settings.view_transform = 'Standard'
bpy.context.view_layer.update()
